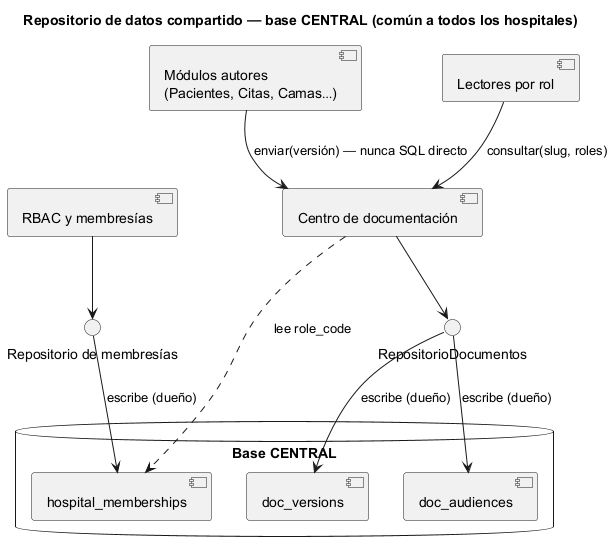

The diagram above was rendered by PlantUML. Its source (embedded in the PNG):
@startuml semana-04-repositorio-compartido
title Repositorio de datos compartido — base CENTRAL (común a todos los hospitales)
component "Centro de documentación" as doc
component "RBAC y membresías" as rbac
component "Módulos autores\n(Pacientes, Citas, Camas…)" as aut
component "Lectores por rol" as lec
interface "RepositorioDocumentos" as rd
interface "Repositorio de membresías" as rm
database "Base CENTRAL" {
  [doc_versions]
  [doc_audiences]
  [hospital_memberships]
}
aut --> doc : enviar(versión) — nunca SQL directo
lec --> doc : consultar(slug, roles)
doc --> rd
rbac --> rm
rd --> [doc_versions] : escribe (dueño)
rd --> [doc_audiences] : escribe (dueño)
rm --> [hospital_memberships] : escribe (dueño)
doc ..> [hospital_memberships] : lee role_code
@enduml